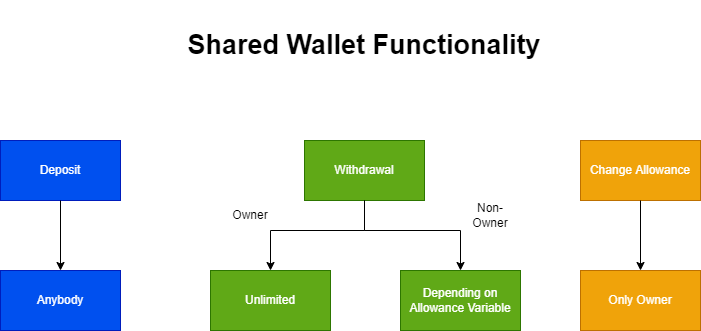

The diagram above was exported from draw.io. Its source (the exported page's mxGraphModel, read from the mxfile embedded in the PNG):
<mxGraphModel dx="1038" dy="521" grid="1" gridSize="10" guides="1" tooltips="1" connect="1" arrows="1" fold="1" page="1" pageScale="1" pageWidth="827" pageHeight="1169" math="0" shadow="0">
  <root>
    <mxCell id="0" />
    <mxCell id="1" parent="0" />
    <mxCell id="N4KT9Xt9AVEMz6qxaKhb-1" value="Deposit" style="rounded=0;whiteSpace=wrap;html=1;fillColor=#0050ef;strokeColor=#001DBC;fontColor=#ffffff;" parent="1" vertex="1">
      <mxGeometry x="110" y="160" width="120" height="60" as="geometry" />
    </mxCell>
    <mxCell id="N4KT9Xt9AVEMz6qxaKhb-2" value="Anybody" style="rounded=0;whiteSpace=wrap;html=1;fillColor=#0050ef;fontColor=#ffffff;strokeColor=#001DBC;" parent="1" vertex="1">
      <mxGeometry x="110" y="290" width="120" height="60" as="geometry" />
    </mxCell>
    <mxCell id="N4KT9Xt9AVEMz6qxaKhb-3" value="Withdrawal" style="rounded=0;whiteSpace=wrap;html=1;fillColor=#60a917;fontColor=#ffffff;strokeColor=#2D7600;" parent="1" vertex="1">
      <mxGeometry x="414" y="160" width="120" height="60" as="geometry" />
    </mxCell>
    <mxCell id="N4KT9Xt9AVEMz6qxaKhb-4" value="Unlimited" style="rounded=0;whiteSpace=wrap;html=1;fillColor=#60a917;fontColor=#ffffff;strokeColor=#2D7600;" parent="1" vertex="1">
      <mxGeometry x="320" y="290" width="120" height="60" as="geometry" />
    </mxCell>
    <mxCell id="N4KT9Xt9AVEMz6qxaKhb-5" value="Depending on Allowance Variable" style="rounded=0;whiteSpace=wrap;html=1;fillColor=#60a917;fontColor=#ffffff;strokeColor=#2D7600;" parent="1" vertex="1">
      <mxGeometry x="510" y="290" width="120" height="60" as="geometry" />
    </mxCell>
    <mxCell id="N4KT9Xt9AVEMz6qxaKhb-6" value="Change Allowance" style="rounded=0;whiteSpace=wrap;html=1;fillColor=#f0a30a;fontColor=#FFFFFF;strokeColor=#BD7000;" parent="1" vertex="1">
      <mxGeometry x="690" y="160" width="120" height="60" as="geometry" />
    </mxCell>
    <mxCell id="N4KT9Xt9AVEMz6qxaKhb-7" value="&lt;font color=&quot;#ffffff&quot;&gt;Only Owner&lt;/font&gt;" style="rounded=0;whiteSpace=wrap;html=1;fillColor=#f0a30a;fontColor=#000000;strokeColor=#BD7000;" parent="1" vertex="1">
      <mxGeometry x="690" y="290" width="120" height="60" as="geometry" />
    </mxCell>
    <mxCell id="N4KT9Xt9AVEMz6qxaKhb-8" value="" style="endArrow=classic;html=1;rounded=0;exitX=0.5;exitY=1;exitDx=0;exitDy=0;entryX=0.5;entryY=0;entryDx=0;entryDy=0;" parent="1" source="N4KT9Xt9AVEMz6qxaKhb-1" target="N4KT9Xt9AVEMz6qxaKhb-2" edge="1">
      <mxGeometry width="50" height="50" relative="1" as="geometry">
        <mxPoint x="60" y="300" as="sourcePoint" />
        <mxPoint x="110" y="250" as="targetPoint" />
      </mxGeometry>
    </mxCell>
    <mxCell id="N4KT9Xt9AVEMz6qxaKhb-9" value="" style="endArrow=classic;html=1;rounded=0;exitX=0.5;exitY=1;exitDx=0;exitDy=0;entryX=0.5;entryY=0;entryDx=0;entryDy=0;" parent="1" source="N4KT9Xt9AVEMz6qxaKhb-3" target="N4KT9Xt9AVEMz6qxaKhb-4" edge="1">
      <mxGeometry width="50" height="50" relative="1" as="geometry">
        <mxPoint x="380" y="460" as="sourcePoint" />
        <mxPoint x="430" y="410" as="targetPoint" />
        <Array as="points">
          <mxPoint x="474" y="250" />
          <mxPoint x="380" y="250" />
        </Array>
      </mxGeometry>
    </mxCell>
    <mxCell id="N4KT9Xt9AVEMz6qxaKhb-10" value="" style="endArrow=classic;html=1;rounded=0;exitX=0.5;exitY=1;exitDx=0;exitDy=0;entryX=0.5;entryY=0;entryDx=0;entryDy=0;" parent="1" source="N4KT9Xt9AVEMz6qxaKhb-3" target="N4KT9Xt9AVEMz6qxaKhb-5" edge="1">
      <mxGeometry width="50" height="50" relative="1" as="geometry">
        <mxPoint x="400" y="410" as="sourcePoint" />
        <mxPoint x="450" y="360" as="targetPoint" />
        <Array as="points">
          <mxPoint x="474" y="250" />
          <mxPoint x="570" y="250" />
        </Array>
      </mxGeometry>
    </mxCell>
    <mxCell id="N4KT9Xt9AVEMz6qxaKhb-11" value="Owner" style="text;html=1;strokeColor=none;fillColor=none;align=center;verticalAlign=middle;whiteSpace=wrap;rounded=0;" parent="1" vertex="1">
      <mxGeometry x="330" y="220" width="60" height="30" as="geometry" />
    </mxCell>
    <mxCell id="N4KT9Xt9AVEMz6qxaKhb-13" value="Non-Owner" style="text;html=1;strokeColor=none;fillColor=none;align=center;verticalAlign=middle;whiteSpace=wrap;rounded=0;" parent="1" vertex="1">
      <mxGeometry x="570" y="220" width="60" height="30" as="geometry" />
    </mxCell>
    <mxCell id="N4KT9Xt9AVEMz6qxaKhb-14" value="" style="endArrow=classic;html=1;rounded=0;fontColor=#FFFFFF;exitX=0.5;exitY=1;exitDx=0;exitDy=0;entryX=0.5;entryY=0;entryDx=0;entryDy=0;" parent="1" source="N4KT9Xt9AVEMz6qxaKhb-6" target="N4KT9Xt9AVEMz6qxaKhb-7" edge="1">
      <mxGeometry width="50" height="50" relative="1" as="geometry">
        <mxPoint x="670" y="450" as="sourcePoint" />
        <mxPoint x="720" y="400" as="targetPoint" />
      </mxGeometry>
    </mxCell>
    <mxCell id="N4KT9Xt9AVEMz6qxaKhb-15" value="S" style="text;html=1;strokeColor=none;fillColor=none;align=center;verticalAlign=middle;whiteSpace=wrap;rounded=0;fontColor=#FFFFFF;" parent="1" vertex="1">
      <mxGeometry x="370" y="20" width="60" height="30" as="geometry" />
    </mxCell>
    <mxCell id="N4KT9Xt9AVEMz6qxaKhb-16" value="Shared Wallet Functionality" style="text;html=1;strokeColor=none;fillColor=none;align=center;verticalAlign=middle;whiteSpace=wrap;rounded=0;fontColor=#000000;fontSize=27;fontStyle=1" parent="1" vertex="1">
      <mxGeometry x="261" y="50" width="426" height="30" as="geometry" />
    </mxCell>
  </root>
</mxGraphModel>